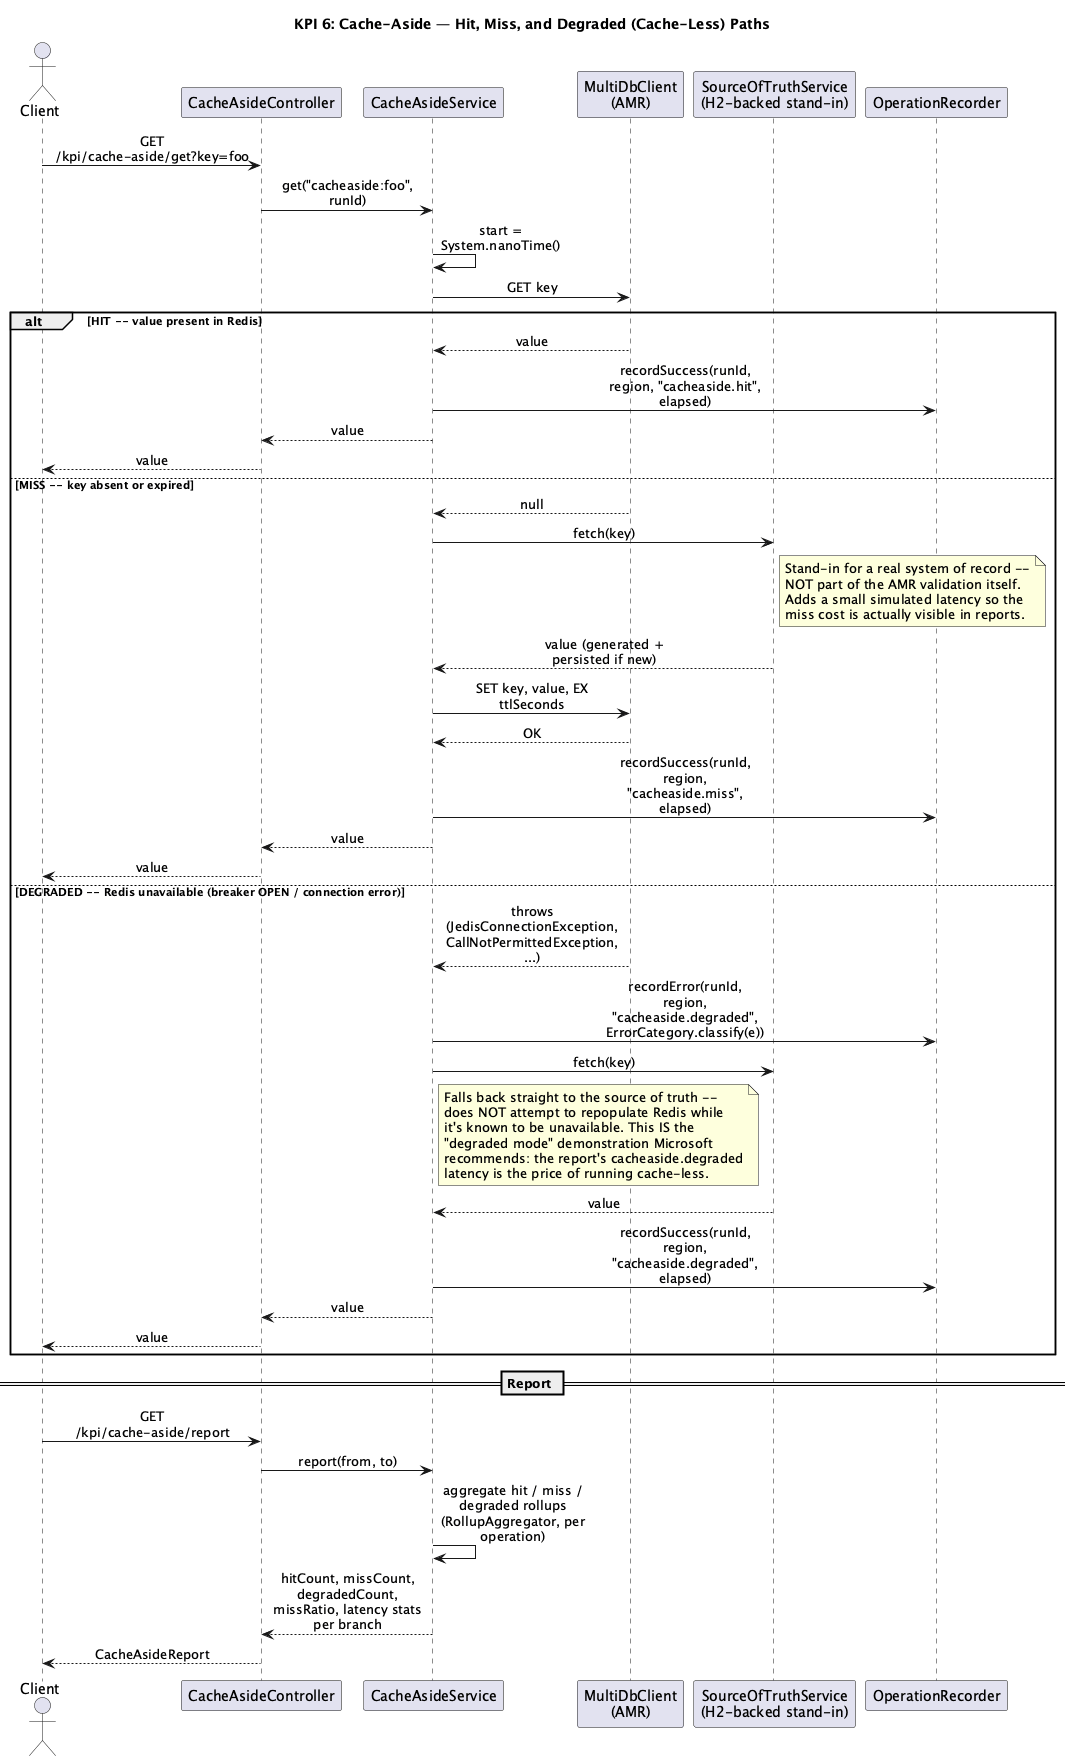

The diagram above was rendered by PlantUML. Its source (embedded in the PNG):
@startuml cache-aside-flow
title KPI 6: Cache-Aside — Hit, Miss, and Degraded (Cache-Less) Paths

skinparam backgroundColor #FFFFFF
skinparam sequenceMessageAlign center
skinparam maxMessageSize 160

actor "Client" as Client
participant "CacheAsideController" as Ctrl
participant "CacheAsideService" as Svc
participant "MultiDbClient\n(AMR)" as MDC
participant "SourceOfTruthService\n(H2-backed stand-in)" as SoT
participant "OperationRecorder" as Rec

Client -> Ctrl : GET /kpi/cache-aside/get?key=foo
Ctrl -> Svc : get("cacheaside:foo", runId)
Svc -> Svc : start = System.nanoTime()

Svc -> MDC : GET key

alt HIT -- value present in Redis
  MDC --> Svc : value
  Svc -> Rec : recordSuccess(runId, region, "cacheaside.hit", elapsed)
  Svc --> Ctrl : value
  Ctrl --> Client : value

else MISS -- key absent or expired
  MDC --> Svc : null
  Svc -> SoT : fetch(key)
  note right of SoT
    Stand-in for a real system of record --
    NOT part of the AMR validation itself.
    Adds a small simulated latency so the
    miss cost is actually visible in reports.
  end note
  SoT --> Svc : value (generated + persisted if new)
  Svc -> MDC : SET key, value, EX ttlSeconds
  MDC --> Svc : OK
  Svc -> Rec : recordSuccess(runId, region, "cacheaside.miss", elapsed)
  Svc --> Ctrl : value
  Ctrl --> Client : value

else DEGRADED -- Redis unavailable (breaker OPEN / connection error)
  MDC --> Svc : throws (JedisConnectionException,\nCallNotPermittedException, ...)
  Svc -> Rec : recordError(runId, region, "cacheaside.degraded",\nErrorCategory.classify(e))
  Svc -> SoT : fetch(key)
  note right of Svc
    Falls back straight to the source of truth --
    does NOT attempt to repopulate Redis while
    it's known to be unavailable. This IS the
    "degraded mode" demonstration Microsoft
    recommends: the report's cacheaside.degraded
    latency is the price of running cache-less.
  end note
  SoT --> Svc : value
  Svc -> Rec : recordSuccess(runId, region, "cacheaside.degraded", elapsed)
  Svc --> Ctrl : value
  Ctrl --> Client : value
end

== Report ==
Client -> Ctrl : GET /kpi/cache-aside/report
Ctrl -> Svc : report(from, to)
Svc -> Svc : aggregate hit / miss / degraded rollups\n(RollupAggregator, per operation)
Svc --> Ctrl : hitCount, missCount, degradedCount,\nmissRatio, latency stats per branch
Ctrl --> Client : CacheAsideReport

@enduml